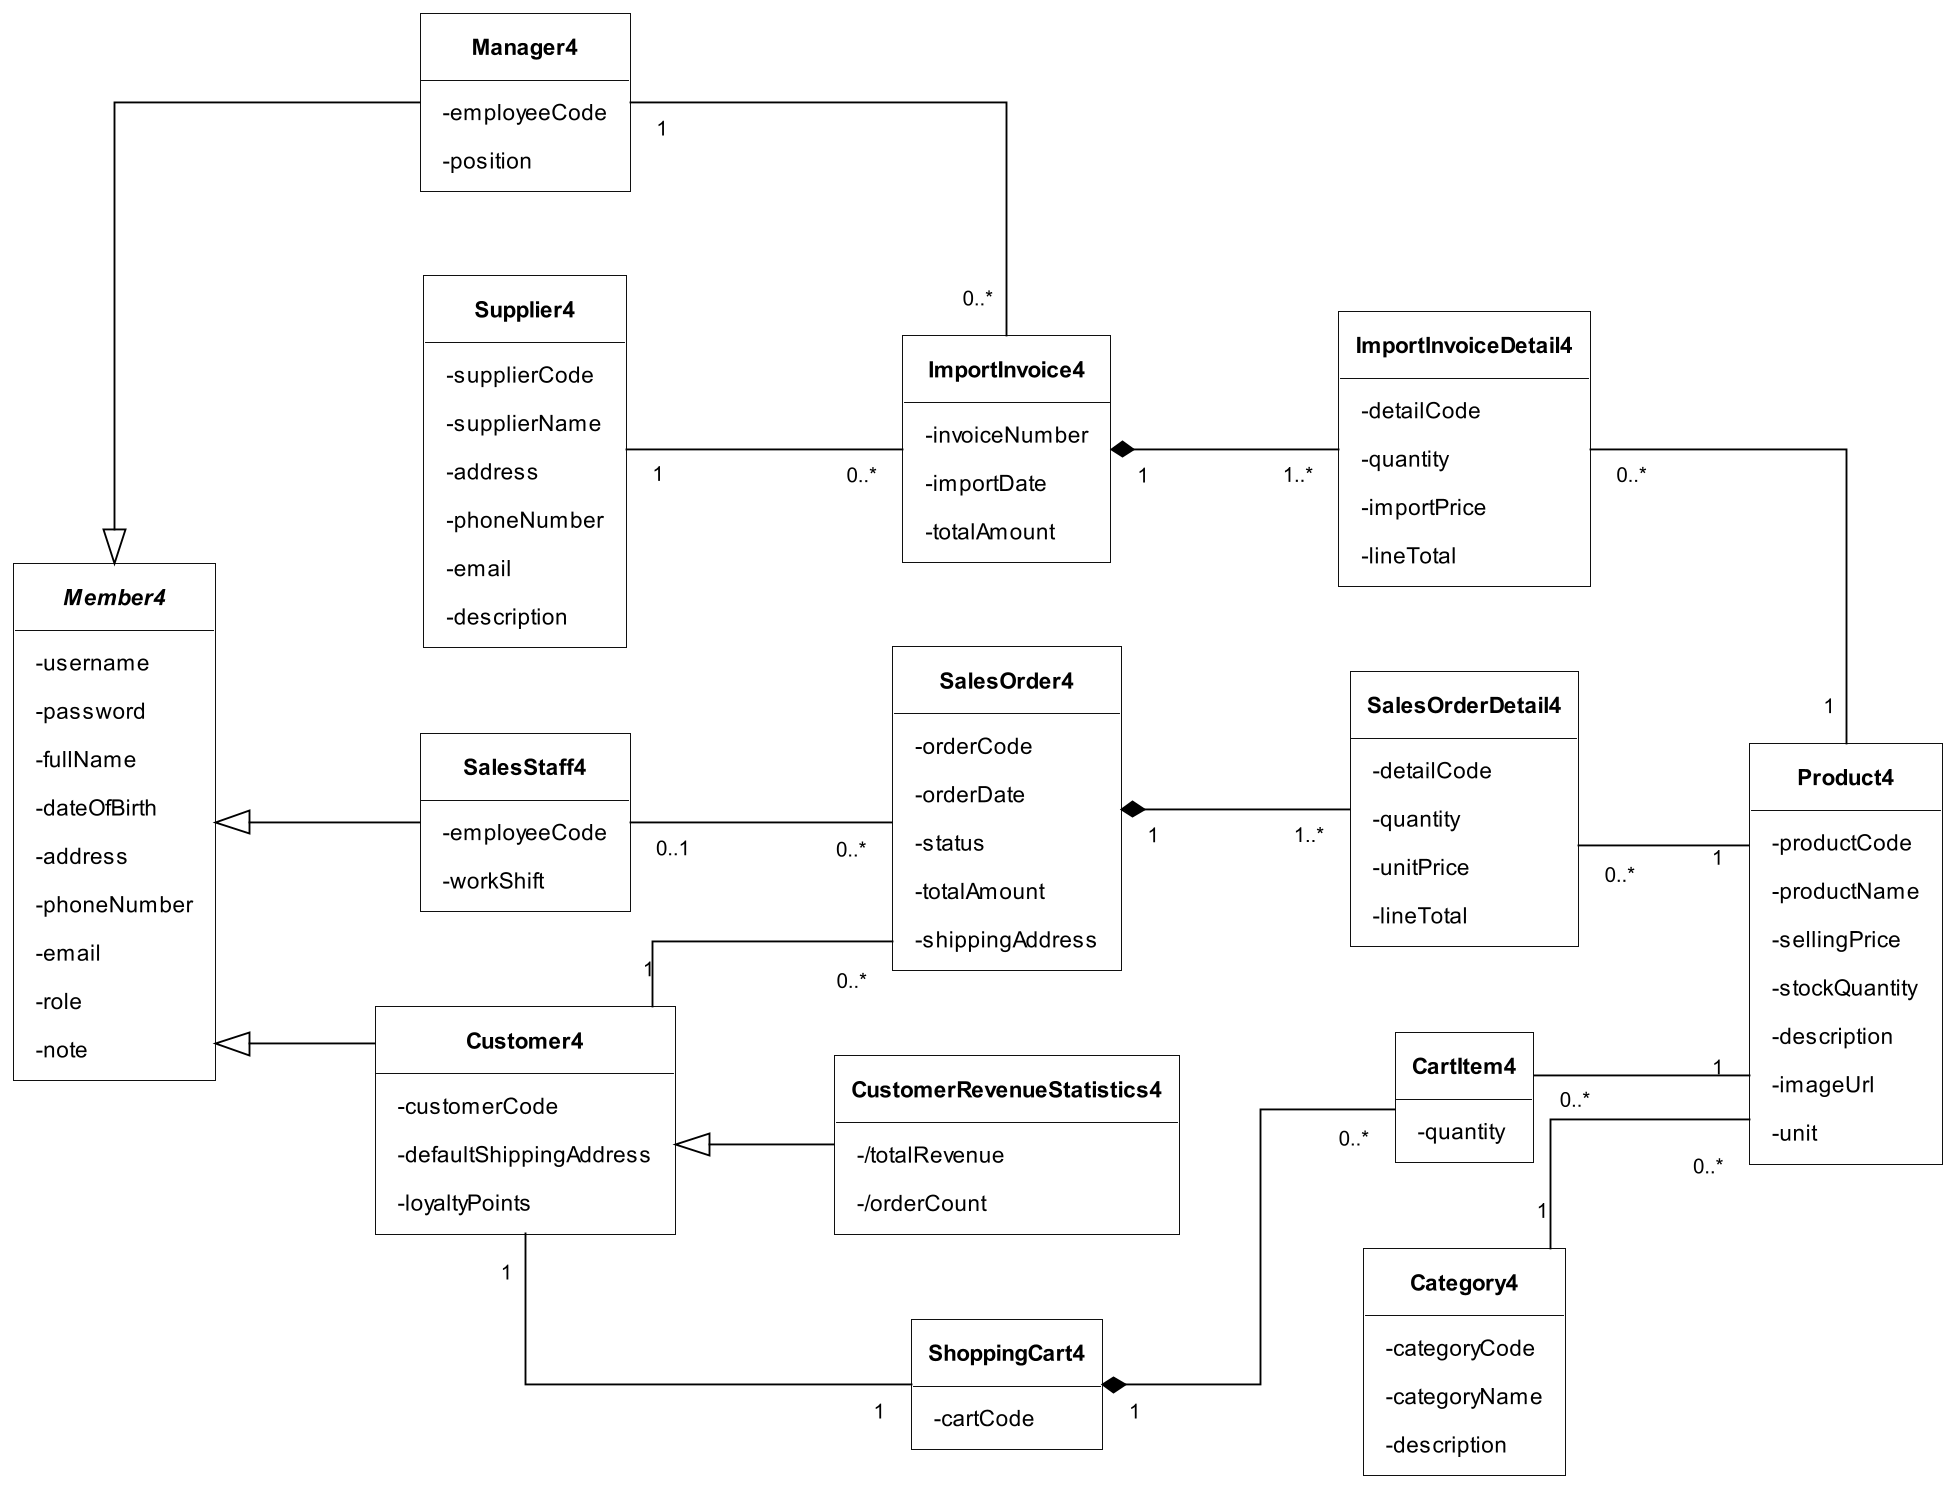

The diagram above was rendered by PlantUML. Its source (embedded in the PNG):
@startuml
left to right direction

skinparam backgroundColor white
skinparam shadowing false
skinparam roundcorner 0
skinparam classAttributeIconSize 0
skinparam linetype ortho
skinparam nodesep 45
skinparam ranksep 85
skinparam padding 6
skinparam dpi 180

skinparam defaultFontName Arial
skinparam defaultFontSize 12
skinparam ArrowColor black
skinparam ArrowThickness 1
skinparam ArrowFontSize 11

skinparam class {
    BackgroundColor white
    BorderColor black
    FontColor black
    FontStyle bold
}

skinparam LegendBackgroundColor white
skinparam LegendBorderColor black

hide circle
hide methods
hide empty members


' =========================
' CÁC LỚP THỰC THỂ
' =========================

abstract class Member4 {
    - username
    - password
    - fullName
    - dateOfBirth
    - address
    - phoneNumber
    - email
    - role
    - note
}

class Manager4 {
    - employeeCode
    - position
}

class SalesStaff4 {
    - employeeCode
    - workShift
}

class Customer4 {
    - customerCode
    - defaultShippingAddress
    - loyaltyPoints
}

class CustomerRevenueStatistics4  {
    - /totalRevenue
    - /orderCount
}

class Supplier4 {
    - supplierCode
    - supplierName
    - address
    - phoneNumber
    - email
    - description
}

class Category4 {
    - categoryCode
    - categoryName
    - description
}

class Product4 {
    - productCode
    - productName
    - sellingPrice
    - stockQuantity
    - description
    - imageUrl
    - unit
}

class ImportInvoice4 {
    - invoiceNumber
    - importDate
    - totalAmount
}

class ImportInvoiceDetail4 {
    - detailCode
    - quantity
    - importPrice
    - lineTotal
}

class SalesOrder4 {
    - orderCode
    - orderDate
    - status
    - totalAmount
    - shippingAddress
}

class SalesOrderDetail4 {
    - detailCode
    - quantity
    - unitPrice
    - lineTotal
}

class ShoppingCart4 {
    - cartCode
}

class CartItem4 {
    - quantity
}

' =========================
' QUAN HỆ KẾ THỪA
' Tam giác rỗng hướng về lớp cha
' =========================

Member4 <|-- Manager4
Member4 <|-- SalesStaff4
Member4 <|-- Customer4

' Giữ theo mô tả; cần kiểm chứng ngữ nghĩa kế thừa
Customer4 <|-- CustomerRevenueStatistics4

' =========================
' QUAN HỆ LIÊN KẾT
' =========================

Customer4 "1" -- "1" ShoppingCart4 
Customer4 "1" -- "0..*" SalesOrder4 

' Hóa đơn đang chờ duyệt có thể chưa có nhân viên duyệt
SalesStaff4 "0..1" -- "0..*" SalesOrder4 

Manager4 "1" -- "0..*" ImportInvoice4 
Supplier4 "1" -- "0..*" ImportInvoice4 

Category4 "1" -down- "0..*" Product4

CartItem4 "0..*" -- "1" Product4
SalesOrderDetail4 "0..*" -- "1" Product4
ImportInvoiceDetail4 "0..*" -- "1" Product4

' =========================
' QUAN HỆ HỢP THÀNH
' Hình thoi đen nằm phía đối tượng bao chứa
' =========================

ShoppingCart4 "1" *-- "0..*" CartItem4 
SalesOrder4 "1" *-- "1..*" SalesOrderDetail4
ImportInvoice4 "1" *-- "1..*" ImportInvoiceDetail4 



@enduml